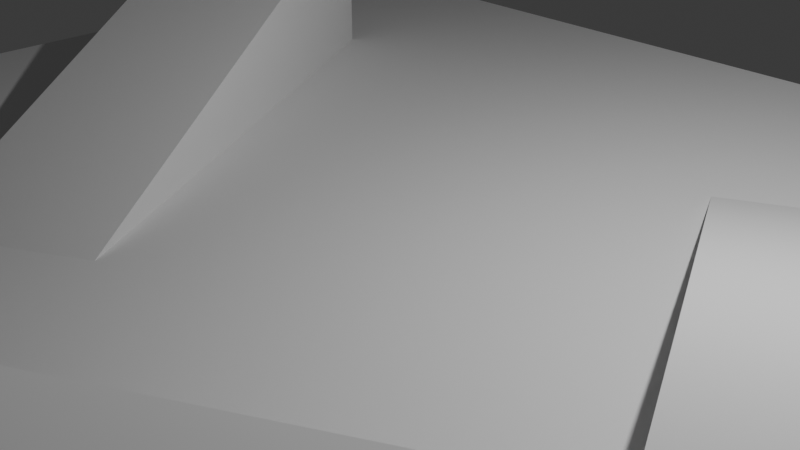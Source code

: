 # Source: test.blend  (saved by Blender 4.0.36; exported with 4.5.12 LTS)
import bpy
from mathutils import Matrix  # noqa: F401  (used for matrix-valued properties, if any)

bpy.ops.wm.read_factory_settings(use_empty=True)
scene = bpy.context.scene
scene.name = 'Scene'

# ---- collections
col_collection = bpy.data.collections.new('Collection'); scene.collection.children.link(col_collection)

# ---- world
world_world = bpy.data.worlds.new('World'); scene.world = world_world
world_world.use_nodes = True; world_world.node_tree.nodes.clear()
_N = world_world.node_tree.nodes; _L = world_world.node_tree.links
n0 = _N.new('ShaderNodeOutputWorld'); n0.name = 'World Output'; n0.location = (300, 300)
n1 = _N.new('ShaderNodeBackground'); n1.name = 'Background'; n1.location = (10, 300)
n1.inputs[0].default_value = (0.05088, 0.05088, 0.05088, 1.0)
_L.new(n1.outputs[0], n0.inputs[0])
n0.is_active_output = True
world_world.color = (0.05088, 0.05088, 0.05088)
world_world.use_sun_shadow = False
world_world.sun_shadow_jitter_overblur = 0.0

# ---- cameras
cam_camera = bpy.data.cameras.new('Camera')
cam_camera.clip_end = 100.0
cam_camera.ortho_scale = 7.314

# ---- lights
light_light = bpy.data.lights.new('Light', 'POINT')
light_light.transmission_factor = 0.0
light_light.use_soft_falloff = False
light_light.energy = 1000.0
light_light.shadow_soft_size = 0.1
light_light.shadow_maximum_resolution = 0.006
light_light.use_absolute_resolution = True

# ---- meshes
me_plane = bpy.data.meshes.new('Plane')
me_plane.from_pydata([(-1.0, -1.0, 0.0), (1.0, -1.0, 0.0), (-1.0, 1.0, 0.0), (1.0, 1.0, 0.0)], [], [(0, 1, 3, 2)])
_uv = me_plane.uv_layers.new(name='UVMap')
_uv.uv.foreach_set('vector', [0.0, 0.0, 1.0, 0.0, 1.0, 1.0, 0.0, 1.0])
me_plane.update()
me_cube_001 = bpy.data.meshes.new('Cube.001')
me_cube_001.from_pydata([(-1.0, -1.0, -1.0), (-1.0, 1.0, -1.0), (-1.0, 1.0, 1.0), (1.0, -1.0, -1.0), (1.0, 1.0, -1.0), (1.0, 1.0, 1.0), (-1.0, -1.0, -1.0), (-1.0, 1.0, 1.0), (1.0, 1.0, 1.0), (1.0, -1.0, -1.0)], [], [(5, 2, 7, 8), (1, 2, 5, 4), (0, 6, 7, 2, 1), (1, 4, 3, 0), (4, 5, 8, 9, 3), (8, 7, 6, 9), (3, 9, 6, 0)])
_uv = me_cube_001.uv_layers.new(name='UVMap')
_uv.uv.foreach_set('vector', [0.625, 0.5, 0.875, 0.5, 0.875, 0.5, 0.625, 0.5, 0.375, 0.25, 0.625, 0.25, 0.625, 0.5, 0.375, 0.5, 0.375, 0.0, 0.375, 0.0, 0.625, 0.25, 0.625, 0.25, 0.375, 0.25, 0.125, 0.5, 0.375, 0.5, 0.375, 0.75, 0.125, 0.75, 0.375, 0.5, 0.625, 0.5, 0.625, 0.5, 0.375, 0.75, 0.375, 0.75, 0.625, 0.75, 0.625, 1.0, 0.375, 1.0, 0.375, 0.75, 0.375, 0.75, 0.375, 0.75, 0.375, 1.0, 0.375, 1.0])
me_cube_001.update()
me_cube_002 = bpy.data.meshes.new('Cube.002')
me_cube_002.from_pydata([(-1.0, -1.0, -1.0), (-1.0, 1.0, -1.0), (-1.0, 1.0, 1.0), (1.0, -1.0, -1.0), (1.0, 1.0, -1.0), (1.0, 1.0, 1.0), (-1.0, -1.0, -1.0), (-1.0, 1.0, 1.0), (1.0, 1.0, 1.0), (1.0, -1.0, -1.0)], [], [(5, 2, 7, 8), (1, 2, 5, 4), (0, 6, 7, 2, 1), (1, 4, 3, 0), (4, 5, 8, 9, 3), (8, 7, 6, 9), (3, 9, 6, 0)])
_uv = me_cube_002.uv_layers.new(name='UVMap')
_uv.uv.foreach_set('vector', [0.625, 0.5, 0.875, 0.5, 0.875, 0.5, 0.625, 0.5, 0.375, 0.25, 0.625, 0.25, 0.625, 0.5, 0.375, 0.5, 0.375, 0.0, 0.375, 0.0, 0.625, 0.25, 0.625, 0.25, 0.375, 0.25, 0.125, 0.5, 0.375, 0.5, 0.375, 0.75, 0.125, 0.75, 0.375, 0.5, 0.625, 0.5, 0.625, 0.5, 0.375, 0.75, 0.375, 0.75, 0.625, 0.75, 0.625, 1.0, 0.375, 1.0, 0.375, 0.75, 0.375, 0.75, 0.375, 0.75, 0.375, 1.0, 0.375, 1.0])
me_cube_002.update()
me_cube_003 = bpy.data.meshes.new('Cube.003')
me_cube_003.from_pydata([(-2.919, -1.12, -0.9503), (-2.919, -1.12, 0.9503), (-2.919, 1.12, -0.9503), (-2.919, 1.12, 0.9503), (2.919, -1.12, -0.9503), (2.919, -1.12, 0.9503), (2.919, 1.12, -0.9503), (2.919, 1.12, 0.9503)], [], [(0, 1, 3, 2), (2, 3, 7, 6), (6, 7, 5, 4), (4, 5, 1, 0), (2, 6, 4, 0), (7, 3, 1, 5)])
_uv = me_cube_003.uv_layers.new(name='UVMap')
_uv.uv.foreach_set('vector', [0.375, 0.0, 0.625, 0.0, 0.625, 0.25, 0.375, 0.25, 0.375, 0.25, 0.625, 0.25, 0.625, 0.5, 0.375, 0.5, 0.375, 0.5, 0.625, 0.5, 0.625, 0.75, 0.375, 0.75, 0.375, 0.75, 0.625, 0.75, 0.625, 1.0, 0.375, 1.0, 0.125, 0.5, 0.375, 0.5, 0.375, 0.75, 0.125, 0.75, 0.625, 0.5, 0.875, 0.5, 0.875, 0.75, 0.625, 0.75])
me_cube_003.update()

# ---- objects
ob_light = bpy.data.objects.new('Light', light_light)
ob_camera = bpy.data.objects.new('Camera', cam_camera)
ob_plane = bpy.data.objects.new('Plane', me_plane)
ob_cube = bpy.data.objects.new('Cube', me_cube_001)
ob_cube_001 = bpy.data.objects.new('Cube.001', me_cube_002)
ob_cube_002 = bpy.data.objects.new('Cube.002', me_cube_003)

# ---- transforms, parenting, visibility, modifiers, constraints
ob_light.location = (4.076, 1.005, 5.904)
ob_light.rotation_euler = (0.6503, 0.05522, 1.866)
ob_light.lock_rotations_4d = False
ob_light.empty_display_type = 'ARROWS'
ob_light.color = (0.0, 0.0, 0.0, 0.0)
ob_light.lineart.crease_threshold = 0.0
ob_camera.location = (7.359, -6.926, 4.958)
ob_camera.rotation_euler = (1.109, 0.0, 0.8149)
ob_camera.lock_rotations_4d = False
ob_camera.empty_display_type = 'ARROWS'
ob_camera.color = (0.0, 0.0, 0.0, 0.0)
ob_camera.display_type = 'WIRE'
ob_camera.lineart.crease_threshold = 0.0
ob_plane.location = (0.0, 0.0, 0.0)
ob_plane.scale = (7.939, 6.728, 1.0)
ob_cube.location = (4.507, 0.0, 1.0)
ob_cube.rotation_euler = (0.0, -0.0, -2.645)
ob_cube.scale = (1.0, 3.684, 1.0)
ob_cube_001.location = (-4.0, 0.0, 1.0)
ob_cube_001.rotation_euler = (0.0, -0.0, 0.5185)
ob_cube_001.scale = (1.0, 3.684, 1.0)
ob_cube_002.location = (5.244, -5.076, 0.9503)
ob_cube_002.rotation_euler = (0.0, -0.0, 0.4999)

# ---- collection membership
col_collection.objects.link(ob_light)
col_collection.objects.link(ob_camera)
col_collection.objects.link(ob_plane)
col_collection.objects.link(ob_cube)
col_collection.objects.link(ob_cube_001)
col_collection.objects.link(ob_cube_002)

# ---- scene / render settings (as saved in the file)
scene.camera = ob_camera
scene.frame_start = 1; scene.frame_end = 250; scene.frame_set(1)
scene.render.engine = 'BLENDER_EEVEE_NEXT'
scene.cycles.sampling_pattern = 'TABULATED_SOBOL'
bpy.context.view_layer.update()
